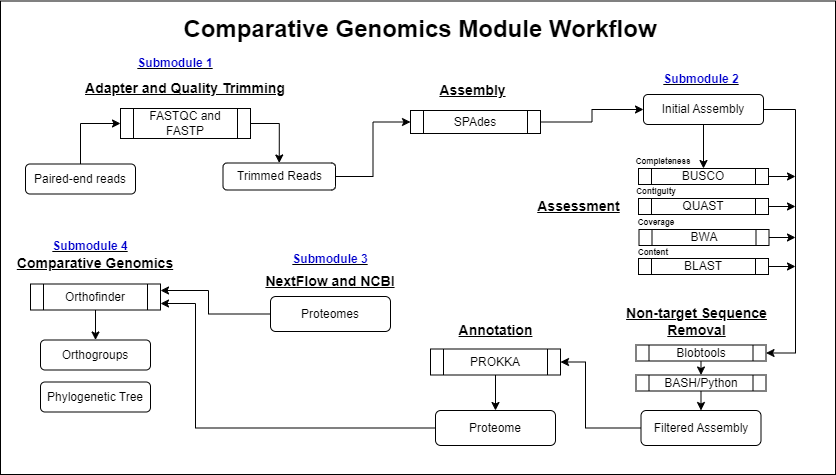

The diagram above was exported from draw.io. Its source (the exported page's mxGraphModel, read from the mxfile embedded in the PNG):
<mxGraphModel dx="1434" dy="1846" grid="1" gridSize="10" guides="1" tooltips="1" connect="1" arrows="1" fold="1" page="1" pageScale="1" pageWidth="850" pageHeight="1100" math="0" shadow="0">
  <root>
    <mxCell id="0" />
    <mxCell id="1" parent="0" />
    <mxCell id="c89dd28c338544b-2" value="" style="rounded=0;whiteSpace=wrap;html=1;" parent="1" vertex="1">
      <mxGeometry x="25" y="-53.5" width="835" height="473.5" as="geometry" />
    </mxCell>
    <mxCell id="2482e948e3c71d43-8" style="edgeStyle=orthogonalEdgeStyle;rounded=0;html=1;entryX=0;entryY=0.5;jettySize=auto;orthogonalLoop=1;exitX=0.5;exitY=0;" parent="1" source="c89dd28c338544b-26" target="2482e948e3c71d43-6" edge="1">
      <mxGeometry relative="1" as="geometry">
        <Array as="points">
          <mxPoint x="105" y="69" />
        </Array>
      </mxGeometry>
    </mxCell>
    <mxCell id="2482e948e3c71d43-24" style="edgeStyle=orthogonalEdgeStyle;rounded=0;html=1;exitX=1;exitY=0.5;entryX=0;entryY=0.5;jettySize=auto;orthogonalLoop=1;" parent="1" source="2482e948e3c71d43-2" target="2482e948e3c71d43-17" edge="1">
      <mxGeometry relative="1" as="geometry" />
    </mxCell>
    <mxCell id="2482e948e3c71d43-2" value="Trimmed Reads" style="rounded=1;whiteSpace=wrap;html=1;" parent="1" vertex="1">
      <mxGeometry x="247.5" y="108.5" width="112.5" height="27" as="geometry" />
    </mxCell>
    <mxCell id="2482e948e3c71d43-11" style="edgeStyle=orthogonalEdgeStyle;rounded=0;html=1;exitX=1;exitY=0.5;entryX=0.5;entryY=0;jettySize=auto;orthogonalLoop=1;" parent="1" source="2482e948e3c71d43-6" target="2482e948e3c71d43-2" edge="1">
      <mxGeometry relative="1" as="geometry" />
    </mxCell>
    <mxCell id="2482e948e3c71d43-6" value="FASTQC and FASTP" style="shape=process;whiteSpace=wrap;html=1;backgroundOutline=1;" parent="1" vertex="1">
      <mxGeometry x="145" y="54" width="130" height="30" as="geometry" />
    </mxCell>
    <mxCell id="2482e948e3c71d43-12" value="&lt;b&gt;&lt;u&gt;&lt;font style=&quot;font-size: 14px&quot;&gt;Adapter and Quality Trimming&lt;/font&gt;&lt;/u&gt;&lt;/b&gt;" style="text;html=1;strokeColor=none;fillColor=none;align=center;verticalAlign=middle;whiteSpace=wrap;rounded=0;" parent="1" vertex="1">
      <mxGeometry x="95" y="24" width="230" height="20" as="geometry" />
    </mxCell>
    <mxCell id="2482e948e3c71d43-13" value="&lt;b&gt;&lt;u&gt;&lt;font style=&quot;font-size: 14px&quot;&gt;Assembly&lt;/font&gt;&lt;/u&gt;&lt;/b&gt;" style="text;html=1;strokeColor=none;fillColor=none;align=center;verticalAlign=middle;whiteSpace=wrap;rounded=0;" parent="1" vertex="1">
      <mxGeometry x="425" y="26" width="145" height="20" as="geometry" />
    </mxCell>
    <mxCell id="39cI25bdjEtutWNt7J2V-18" style="edgeStyle=orthogonalEdgeStyle;rounded=0;orthogonalLoop=1;jettySize=auto;html=1;exitX=1;exitY=0.5;exitDx=0;exitDy=0;entryX=1;entryY=0.5;entryDx=0;entryDy=0;" edge="1" parent="1" source="2482e948e3c71d43-14" target="2482e948e3c71d43-55">
      <mxGeometry relative="1" as="geometry">
        <Array as="points">
          <mxPoint x="820" y="55" />
          <mxPoint x="820" y="299" />
        </Array>
      </mxGeometry>
    </mxCell>
    <mxCell id="39cI25bdjEtutWNt7J2V-23" style="edgeStyle=orthogonalEdgeStyle;rounded=0;orthogonalLoop=1;jettySize=auto;html=1;exitX=0.5;exitY=1;exitDx=0;exitDy=0;entryX=0.5;entryY=0;entryDx=0;entryDy=0;" edge="1" parent="1" source="2482e948e3c71d43-14" target="2482e948e3c71d43-48">
      <mxGeometry relative="1" as="geometry" />
    </mxCell>
    <mxCell id="2482e948e3c71d43-14" value="Initial Assembly" style="rounded=1;whiteSpace=wrap;html=1;" parent="1" vertex="1">
      <mxGeometry x="668" y="40" width="120" height="30" as="geometry" />
    </mxCell>
    <mxCell id="39cI25bdjEtutWNt7J2V-13" style="edgeStyle=orthogonalEdgeStyle;rounded=0;orthogonalLoop=1;jettySize=auto;html=1;exitX=1;exitY=0.5;exitDx=0;exitDy=0;entryX=0;entryY=0.5;entryDx=0;entryDy=0;" edge="1" parent="1" source="2482e948e3c71d43-17" target="2482e948e3c71d43-14">
      <mxGeometry relative="1" as="geometry" />
    </mxCell>
    <mxCell id="2482e948e3c71d43-17" value="SPAdes&lt;br&gt;" style="shape=process;whiteSpace=wrap;html=1;backgroundOutline=1;" parent="1" vertex="1">
      <mxGeometry x="435" y="56" width="130" height="23" as="geometry" />
    </mxCell>
    <mxCell id="2482e948e3c71d43-26" value="&lt;b&gt;&lt;u&gt;&lt;font style=&quot;font-size: 14px&quot;&gt;Assessment&lt;/font&gt;&lt;/u&gt;&lt;/b&gt;" style="text;html=1;strokeColor=none;fillColor=none;align=center;verticalAlign=middle;whiteSpace=wrap;rounded=0;" parent="1" vertex="1">
      <mxGeometry x="520" y="142" width="167" height="20" as="geometry" />
    </mxCell>
    <mxCell id="2482e948e3c71d43-27" value="&lt;b&gt;&lt;u&gt;&lt;font style=&quot;font-size: 14px&quot;&gt;Non-target Sequence Removal&lt;/font&gt;&lt;/u&gt;&lt;/b&gt;" style="text;html=1;strokeColor=none;fillColor=none;align=center;verticalAlign=middle;whiteSpace=wrap;rounded=0;" parent="1" vertex="1">
      <mxGeometry x="648.5" y="256.5" width="145" height="20" as="geometry" />
    </mxCell>
    <mxCell id="39cI25bdjEtutWNt7J2V-20" style="edgeStyle=orthogonalEdgeStyle;rounded=0;orthogonalLoop=1;jettySize=auto;html=1;exitX=1;exitY=0.5;exitDx=0;exitDy=0;" edge="1" parent="1" source="2482e948e3c71d43-40">
      <mxGeometry relative="1" as="geometry">
        <mxPoint x="820" y="152" as="targetPoint" />
      </mxGeometry>
    </mxCell>
    <mxCell id="2482e948e3c71d43-40" value="QUAST&lt;br&gt;" style="shape=process;whiteSpace=wrap;html=1;backgroundOutline=1;" parent="1" vertex="1">
      <mxGeometry x="663" y="144" width="130" height="16" as="geometry" />
    </mxCell>
    <mxCell id="39cI25bdjEtutWNt7J2V-19" style="edgeStyle=orthogonalEdgeStyle;rounded=0;orthogonalLoop=1;jettySize=auto;html=1;exitX=1;exitY=0.5;exitDx=0;exitDy=0;" edge="1" parent="1" source="2482e948e3c71d43-41">
      <mxGeometry relative="1" as="geometry">
        <mxPoint x="820" y="183" as="targetPoint" />
      </mxGeometry>
    </mxCell>
    <mxCell id="2482e948e3c71d43-41" value="BWA&lt;br&gt;" style="shape=process;whiteSpace=wrap;html=1;backgroundOutline=1;" parent="1" vertex="1">
      <mxGeometry x="663.5" y="175" width="130" height="16" as="geometry" />
    </mxCell>
    <mxCell id="39cI25bdjEtutWNt7J2V-21" style="edgeStyle=orthogonalEdgeStyle;rounded=0;orthogonalLoop=1;jettySize=auto;html=1;exitX=1;exitY=0.5;exitDx=0;exitDy=0;" edge="1" parent="1" source="2482e948e3c71d43-48">
      <mxGeometry relative="1" as="geometry">
        <mxPoint x="820" y="122" as="targetPoint" />
      </mxGeometry>
    </mxCell>
    <mxCell id="2482e948e3c71d43-48" value="BUSCO&lt;br&gt;" style="shape=process;whiteSpace=wrap;html=1;backgroundOutline=1;" parent="1" vertex="1">
      <mxGeometry x="663" y="114" width="130" height="16" as="geometry" />
    </mxCell>
    <mxCell id="2482e948e3c71d43-49" value="&lt;font style=&quot;font-size: 8px&quot;&gt;Completeness&lt;/font&gt;" style="text;html=1;strokeColor=none;fillColor=none;align=center;verticalAlign=middle;whiteSpace=wrap;rounded=0;fontStyle=1" parent="1" vertex="1">
      <mxGeometry x="668" y="96" width="40" height="20" as="geometry" />
    </mxCell>
    <mxCell id="2482e948e3c71d43-51" value="&lt;font style=&quot;font-size: 8px&quot;&gt;Contiguity&lt;/font&gt;" style="text;html=1;strokeColor=none;fillColor=none;align=center;verticalAlign=middle;whiteSpace=wrap;rounded=0;fontStyle=1" parent="1" vertex="1">
      <mxGeometry x="660.5" y="131" width="40" height="10" as="geometry" />
    </mxCell>
    <mxCell id="2482e948e3c71d43-53" value="&lt;font style=&quot;font-size: 8px&quot;&gt;Coverage&lt;/font&gt;" style="text;html=1;strokeColor=none;fillColor=none;align=center;verticalAlign=middle;whiteSpace=wrap;rounded=0;fontStyle=1" parent="1" vertex="1">
      <mxGeometry x="660.5" y="162" width="40" height="10" as="geometry" />
    </mxCell>
    <mxCell id="2482e948e3c71d43-68" style="edgeStyle=orthogonalEdgeStyle;rounded=0;html=1;exitX=0.5;exitY=1;entryX=0.5;entryY=0;jettySize=auto;orthogonalLoop=1;" parent="1" source="2482e948e3c71d43-55" target="2482e948e3c71d43-56" edge="1">
      <mxGeometry relative="1" as="geometry" />
    </mxCell>
    <mxCell id="2482e948e3c71d43-55" value="Blobtools&lt;br&gt;" style="shape=process;whiteSpace=wrap;html=1;backgroundOutline=1;" parent="1" vertex="1">
      <mxGeometry x="660.5" y="290.5" width="130" height="16" as="geometry" />
    </mxCell>
    <mxCell id="39cI25bdjEtutWNt7J2V-27" style="edgeStyle=orthogonalEdgeStyle;rounded=0;orthogonalLoop=1;jettySize=auto;html=1;exitX=0.5;exitY=1;exitDx=0;exitDy=0;entryX=0.5;entryY=0;entryDx=0;entryDy=0;" edge="1" parent="1" source="2482e948e3c71d43-56" target="2482e948e3c71d43-64">
      <mxGeometry relative="1" as="geometry" />
    </mxCell>
    <mxCell id="2482e948e3c71d43-56" value="BASH/Python" style="shape=process;whiteSpace=wrap;html=1;backgroundOutline=1;" parent="1" vertex="1">
      <mxGeometry x="660.5" y="320.5" width="130" height="16" as="geometry" />
    </mxCell>
    <mxCell id="39cI25bdjEtutWNt7J2V-22" style="edgeStyle=orthogonalEdgeStyle;rounded=0;orthogonalLoop=1;jettySize=auto;html=1;exitX=1;exitY=0.5;exitDx=0;exitDy=0;" edge="1" parent="1" source="2482e948e3c71d43-61">
      <mxGeometry relative="1" as="geometry">
        <mxPoint x="820" y="212" as="targetPoint" />
      </mxGeometry>
    </mxCell>
    <mxCell id="2482e948e3c71d43-61" value="BLAST&lt;br&gt;" style="shape=process;whiteSpace=wrap;html=1;backgroundOutline=1;" parent="1" vertex="1">
      <mxGeometry x="663" y="204" width="130" height="16" as="geometry" />
    </mxCell>
    <mxCell id="2482e948e3c71d43-62" value="&lt;font style=&quot;font-size: 8px&quot;&gt;Content&lt;/font&gt;" style="text;html=1;strokeColor=none;fillColor=none;align=center;verticalAlign=middle;whiteSpace=wrap;rounded=0;fontStyle=1" parent="1" vertex="1">
      <mxGeometry x="658" y="192" width="40" height="10" as="geometry" />
    </mxCell>
    <mxCell id="c89dd28c338544b-35" style="edgeStyle=orthogonalEdgeStyle;rounded=0;html=1;exitX=0;exitY=0.5;jettySize=auto;orthogonalLoop=1;exitDx=0;exitDy=0;entryX=1;entryY=0.5;entryDx=0;entryDy=0;" parent="1" source="2482e948e3c71d43-64" target="c89dd28c338544b-15" edge="1">
      <mxGeometry relative="1" as="geometry">
        <Array as="points">
          <mxPoint x="610" y="374" />
          <mxPoint x="610" y="308" />
        </Array>
        <mxPoint x="580" y="267" as="targetPoint" />
      </mxGeometry>
    </mxCell>
    <mxCell id="2482e948e3c71d43-64" value="Filtered Assembly" style="rounded=1;whiteSpace=wrap;html=1;" parent="1" vertex="1">
      <mxGeometry x="665.5" y="356" width="120" height="35" as="geometry" />
    </mxCell>
    <mxCell id="c89dd28c338544b-3" value="&lt;font style=&quot;font-size: 24px&quot;&gt;&lt;b&gt;Comparative Genomics Module Workflow&lt;/b&gt;&lt;/font&gt;" style="text;html=1;strokeColor=none;fillColor=none;align=center;verticalAlign=middle;whiteSpace=wrap;rounded=0;" parent="1" vertex="1">
      <mxGeometry x="190" y="-40" width="510" height="30" as="geometry" />
    </mxCell>
    <mxCell id="c89dd28c338544b-6" value="&lt;span style=&quot;font-size: 14px&quot;&gt;&lt;b&gt;&lt;u&gt;Annotation&lt;/u&gt;&lt;/b&gt;&lt;/span&gt;" style="text;html=1;strokeColor=none;fillColor=none;align=center;verticalAlign=middle;whiteSpace=wrap;rounded=0;" parent="1" vertex="1">
      <mxGeometry x="447.5" y="260.5" width="145" height="30" as="geometry" />
    </mxCell>
    <mxCell id="yB6MM1r3R6uC8Uf9-DIW-4" style="edgeStyle=orthogonalEdgeStyle;rounded=0;orthogonalLoop=1;jettySize=auto;html=1;exitX=0.5;exitY=1;exitDx=0;exitDy=0;entryX=0.5;entryY=0;entryDx=0;entryDy=0;" parent="1" source="c89dd28c338544b-15" target="yB6MM1r3R6uC8Uf9-DIW-3" edge="1">
      <mxGeometry relative="1" as="geometry" />
    </mxCell>
    <mxCell id="c89dd28c338544b-15" value="PROKKA" style="shape=process;whiteSpace=wrap;html=1;backgroundOutline=1;" parent="1" vertex="1">
      <mxGeometry x="455" y="294.5" width="130" height="26" as="geometry" />
    </mxCell>
    <mxCell id="c89dd28c338544b-24" value="&lt;span style=&quot;font-size: 14px&quot;&gt;&lt;b&gt;&lt;u&gt;Comparative Genomics&lt;/u&gt;&lt;/b&gt;&lt;/span&gt;" style="text;html=1;strokeColor=none;fillColor=none;align=center;verticalAlign=middle;whiteSpace=wrap;rounded=0;" parent="1" vertex="1">
      <mxGeometry x="40" y="193.5" width="160" height="30" as="geometry" />
    </mxCell>
    <mxCell id="c89dd28c338544b-26" value="Paired-end reads" style="rounded=1;whiteSpace=wrap;html=1;" parent="1" vertex="1">
      <mxGeometry x="50" y="109.5" width="110" height="30" as="geometry" />
    </mxCell>
    <mxCell id="c89dd28c338544b-28" value="Orthogroups" style="rounded=1;whiteSpace=wrap;html=1;" parent="1" vertex="1">
      <mxGeometry x="65" y="285.5" width="110" height="30" as="geometry" />
    </mxCell>
    <mxCell id="c89dd28c338544b-30" value="Phylogenetic Tree" style="rounded=1;whiteSpace=wrap;html=1;" parent="1" vertex="1">
      <mxGeometry x="65" y="327.5" width="110" height="30" as="geometry" />
    </mxCell>
    <mxCell id="yB6MM1r3R6uC8Uf9-DIW-10" style="edgeStyle=orthogonalEdgeStyle;rounded=0;orthogonalLoop=1;jettySize=auto;html=1;exitX=0;exitY=0.5;exitDx=0;exitDy=0;entryX=1;entryY=0.75;entryDx=0;entryDy=0;" parent="1" source="yB6MM1r3R6uC8Uf9-DIW-3" target="yB6MM1r3R6uC8Uf9-DIW-6" edge="1">
      <mxGeometry relative="1" as="geometry">
        <Array as="points">
          <mxPoint x="220" y="374" />
          <mxPoint x="220" y="249" />
        </Array>
      </mxGeometry>
    </mxCell>
    <mxCell id="yB6MM1r3R6uC8Uf9-DIW-3" value="Proteome" style="rounded=1;whiteSpace=wrap;html=1;" parent="1" vertex="1">
      <mxGeometry x="460" y="356" width="120" height="35" as="geometry" />
    </mxCell>
    <mxCell id="yB6MM1r3R6uC8Uf9-DIW-5" value="&lt;span style=&quot;font-size: 14px&quot;&gt;&lt;b&gt;&lt;u&gt;NextFlow and NCBI&lt;/u&gt;&lt;/b&gt;&lt;/span&gt;" style="text;html=1;strokeColor=none;fillColor=none;align=center;verticalAlign=middle;whiteSpace=wrap;rounded=0;" parent="1" vertex="1">
      <mxGeometry x="275" y="212" width="160" height="30" as="geometry" />
    </mxCell>
    <mxCell id="yB6MM1r3R6uC8Uf9-DIW-11" style="edgeStyle=orthogonalEdgeStyle;rounded=0;orthogonalLoop=1;jettySize=auto;html=1;exitX=0.5;exitY=1;exitDx=0;exitDy=0;entryX=0.5;entryY=0;entryDx=0;entryDy=0;" parent="1" source="yB6MM1r3R6uC8Uf9-DIW-6" target="c89dd28c338544b-28" edge="1">
      <mxGeometry relative="1" as="geometry" />
    </mxCell>
    <mxCell id="yB6MM1r3R6uC8Uf9-DIW-6" value="Orthofinder" style="shape=process;whiteSpace=wrap;html=1;backgroundOutline=1;" parent="1" vertex="1">
      <mxGeometry x="55" y="229.5" width="130" height="26" as="geometry" />
    </mxCell>
    <mxCell id="yB6MM1r3R6uC8Uf9-DIW-9" style="edgeStyle=orthogonalEdgeStyle;rounded=0;orthogonalLoop=1;jettySize=auto;html=1;exitX=0;exitY=0.5;exitDx=0;exitDy=0;entryX=1;entryY=0.25;entryDx=0;entryDy=0;" parent="1" source="yB6MM1r3R6uC8Uf9-DIW-8" target="yB6MM1r3R6uC8Uf9-DIW-6" edge="1">
      <mxGeometry relative="1" as="geometry">
        <Array as="points">
          <mxPoint x="233" y="260" />
          <mxPoint x="233" y="236" />
        </Array>
        <mxPoint x="247.5" y="298" as="sourcePoint" />
      </mxGeometry>
    </mxCell>
    <mxCell id="yB6MM1r3R6uC8Uf9-DIW-8" value="Proteomes" style="rounded=1;whiteSpace=wrap;html=1;" parent="1" vertex="1">
      <mxGeometry x="295" y="242" width="120" height="35" as="geometry" />
    </mxCell>
    <mxCell id="39cI25bdjEtutWNt7J2V-4" value="&lt;b&gt;&lt;u&gt;&lt;font color=&quot;#0000cc&quot;&gt;Submodule 1&lt;/font&gt;&lt;/u&gt;&lt;/b&gt;" style="text;html=1;align=center;verticalAlign=middle;whiteSpace=wrap;rounded=0;" vertex="1" parent="1">
      <mxGeometry x="150" y="-6" width="100" height="30" as="geometry" />
    </mxCell>
    <mxCell id="39cI25bdjEtutWNt7J2V-6" value="&lt;b&gt;&lt;u&gt;&lt;font color=&quot;#0000cc&quot;&gt;Submodule 2&lt;/font&gt;&lt;/u&gt;&lt;/b&gt;" style="text;html=1;align=center;verticalAlign=middle;whiteSpace=wrap;rounded=0;" vertex="1" parent="1">
      <mxGeometry x="675.5" y="10" width="100" height="30" as="geometry" />
    </mxCell>
    <mxCell id="39cI25bdjEtutWNt7J2V-7" value="&lt;b&gt;&lt;u&gt;&lt;font color=&quot;#0000cc&quot;&gt;Submodule 3&lt;/font&gt;&lt;/u&gt;&lt;/b&gt;" style="text;html=1;align=center;verticalAlign=middle;whiteSpace=wrap;rounded=0;" vertex="1" parent="1">
      <mxGeometry x="305" y="190" width="100" height="30" as="geometry" />
    </mxCell>
    <mxCell id="39cI25bdjEtutWNt7J2V-8" value="&lt;b&gt;&lt;u&gt;&lt;font color=&quot;#0000cc&quot;&gt;Submodule 4&lt;/font&gt;&lt;/u&gt;&lt;/b&gt;" style="text;html=1;align=center;verticalAlign=middle;whiteSpace=wrap;rounded=0;" vertex="1" parent="1">
      <mxGeometry x="65" y="176.5" width="100" height="30" as="geometry" />
    </mxCell>
  </root>
</mxGraphModel>